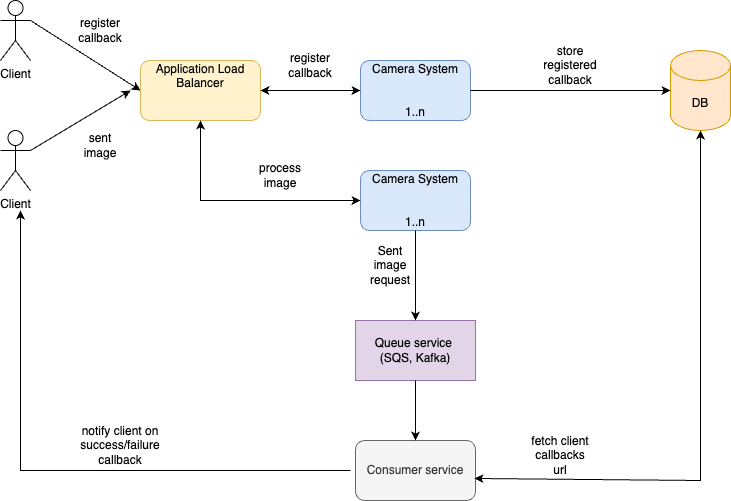

The diagram above was exported from draw.io. Its source (the exported page's mxGraphModel, read from the mxfile embedded in the PNG):
<mxGraphModel dx="954" dy="581" grid="1" gridSize="10" guides="1" tooltips="1" connect="1" arrows="1" fold="1" page="1" pageScale="1" pageWidth="850" pageHeight="1100" math="0" shadow="0">
  <root>
    <mxCell id="0" />
    <mxCell id="1" parent="0" />
    <mxCell id="-Kd_MURs1LkkO6K1NupQ-1" value="Client" style="shape=umlActor;verticalLabelPosition=bottom;verticalAlign=top;html=1;outlineConnect=0;" vertex="1" parent="1">
      <mxGeometry x="100" y="170" width="30" height="60" as="geometry" />
    </mxCell>
    <mxCell id="-Kd_MURs1LkkO6K1NupQ-2" value="Client" style="shape=umlActor;verticalLabelPosition=bottom;verticalAlign=top;html=1;outlineConnect=0;" vertex="1" parent="1">
      <mxGeometry x="100" y="300" width="30" height="60" as="geometry" />
    </mxCell>
    <mxCell id="-Kd_MURs1LkkO6K1NupQ-3" value="Camera System&lt;div&gt;&lt;br&gt;&lt;/div&gt;&lt;div&gt;&lt;br&gt;&lt;/div&gt;&lt;div&gt;1..n&lt;/div&gt;" style="rounded=1;whiteSpace=wrap;html=1;fillColor=#dae8fc;strokeColor=#6c8ebf;" vertex="1" parent="1">
      <mxGeometry x="460" y="230" width="110" height="60" as="geometry" />
    </mxCell>
    <mxCell id="-Kd_MURs1LkkO6K1NupQ-4" value="Application Load Balancer&lt;div&gt;&lt;br&gt;&lt;/div&gt;&lt;div&gt;&lt;br&gt;&lt;/div&gt;" style="rounded=1;whiteSpace=wrap;html=1;fillColor=#fff2cc;strokeColor=#d6b656;" vertex="1" parent="1">
      <mxGeometry x="240" y="230" width="120" height="60" as="geometry" />
    </mxCell>
    <mxCell id="-Kd_MURs1LkkO6K1NupQ-5" value="" style="endArrow=classic;html=1;rounded=0;exitX=1;exitY=0.3333333333333333;exitDx=0;exitDy=0;exitPerimeter=0;entryX=0;entryY=0.5;entryDx=0;entryDy=0;" edge="1" parent="1" source="-Kd_MURs1LkkO6K1NupQ-1" target="-Kd_MURs1LkkO6K1NupQ-4">
      <mxGeometry width="50" height="50" relative="1" as="geometry">
        <mxPoint x="250" y="170" as="sourcePoint" />
        <mxPoint x="300" y="120" as="targetPoint" />
      </mxGeometry>
    </mxCell>
    <mxCell id="-Kd_MURs1LkkO6K1NupQ-6" value="" style="endArrow=classic;html=1;rounded=0;exitX=1;exitY=0.3333333333333333;exitDx=0;exitDy=0;exitPerimeter=0;" edge="1" parent="1" source="-Kd_MURs1LkkO6K1NupQ-2">
      <mxGeometry width="50" height="50" relative="1" as="geometry">
        <mxPoint x="180" y="310" as="sourcePoint" />
        <mxPoint x="230" y="260" as="targetPoint" />
      </mxGeometry>
    </mxCell>
    <mxCell id="-Kd_MURs1LkkO6K1NupQ-9" value="DB" style="shape=cylinder3;whiteSpace=wrap;html=1;boundedLbl=1;backgroundOutline=1;size=15;fillColor=#ffe6cc;strokeColor=#d79b00;" vertex="1" parent="1">
      <mxGeometry x="770" y="220" width="60" height="80" as="geometry" />
    </mxCell>
    <mxCell id="-Kd_MURs1LkkO6K1NupQ-10" value="" style="endArrow=classic;html=1;rounded=0;exitX=1;exitY=0.5;exitDx=0;exitDy=0;entryX=0;entryY=0.5;entryDx=0;entryDy=0;entryPerimeter=0;" edge="1" parent="1" source="-Kd_MURs1LkkO6K1NupQ-3" target="-Kd_MURs1LkkO6K1NupQ-9">
      <mxGeometry width="50" height="50" relative="1" as="geometry">
        <mxPoint x="650" y="180" as="sourcePoint" />
        <mxPoint x="700" y="130" as="targetPoint" />
      </mxGeometry>
    </mxCell>
    <mxCell id="-Kd_MURs1LkkO6K1NupQ-11" value="store registered callback" style="text;html=1;align=center;verticalAlign=middle;whiteSpace=wrap;rounded=0;" vertex="1" parent="1">
      <mxGeometry x="630" y="220" width="80" height="30" as="geometry" />
    </mxCell>
    <mxCell id="-Kd_MURs1LkkO6K1NupQ-12" value="Camera System&lt;div&gt;&lt;br&gt;&lt;/div&gt;&lt;div&gt;&lt;br&gt;&lt;/div&gt;&lt;div&gt;1..n&lt;/div&gt;" style="rounded=1;whiteSpace=wrap;html=1;fillColor=#dae8fc;strokeColor=#6c8ebf;" vertex="1" parent="1">
      <mxGeometry x="460" y="340" width="110" height="60" as="geometry" />
    </mxCell>
    <mxCell id="-Kd_MURs1LkkO6K1NupQ-14" value="register callback" style="text;html=1;align=center;verticalAlign=middle;whiteSpace=wrap;rounded=0;" vertex="1" parent="1">
      <mxGeometry x="380" y="220" width="60" height="30" as="geometry" />
    </mxCell>
    <mxCell id="-Kd_MURs1LkkO6K1NupQ-15" value="register callback" style="text;html=1;align=center;verticalAlign=middle;whiteSpace=wrap;rounded=0;" vertex="1" parent="1">
      <mxGeometry x="170" y="185" width="60" height="30" as="geometry" />
    </mxCell>
    <mxCell id="-Kd_MURs1LkkO6K1NupQ-16" value="sent image" style="text;html=1;align=center;verticalAlign=middle;whiteSpace=wrap;rounded=0;" vertex="1" parent="1">
      <mxGeometry x="170" y="300" width="60" height="30" as="geometry" />
    </mxCell>
    <mxCell id="-Kd_MURs1LkkO6K1NupQ-17" value="process image" style="text;html=1;align=center;verticalAlign=middle;whiteSpace=wrap;rounded=0;" vertex="1" parent="1">
      <mxGeometry x="350" y="330" width="60" height="30" as="geometry" />
    </mxCell>
    <mxCell id="-Kd_MURs1LkkO6K1NupQ-18" value="Queue service&amp;nbsp;&lt;div&gt;(SQS, Kafka)&lt;/div&gt;" style="rounded=0;whiteSpace=wrap;html=1;fillColor=#e1d5e7;strokeColor=#9673a6;" vertex="1" parent="1">
      <mxGeometry x="455" y="490" width="120" height="60" as="geometry" />
    </mxCell>
    <mxCell id="-Kd_MURs1LkkO6K1NupQ-19" value="" style="endArrow=classic;html=1;rounded=0;exitX=0.5;exitY=1;exitDx=0;exitDy=0;entryX=0.5;entryY=0;entryDx=0;entryDy=0;" edge="1" parent="1" source="-Kd_MURs1LkkO6K1NupQ-12" target="-Kd_MURs1LkkO6K1NupQ-18">
      <mxGeometry width="50" height="50" relative="1" as="geometry">
        <mxPoint x="660" y="440" as="sourcePoint" />
        <mxPoint x="710" y="390" as="targetPoint" />
      </mxGeometry>
    </mxCell>
    <mxCell id="-Kd_MURs1LkkO6K1NupQ-20" value="Sent image request" style="text;html=1;align=center;verticalAlign=middle;whiteSpace=wrap;rounded=0;" vertex="1" parent="1">
      <mxGeometry x="460" y="420" width="60" height="30" as="geometry" />
    </mxCell>
    <mxCell id="-Kd_MURs1LkkO6K1NupQ-21" value="" style="endArrow=classic;startArrow=classic;html=1;rounded=0;exitX=1;exitY=0.5;exitDx=0;exitDy=0;entryX=0;entryY=0.5;entryDx=0;entryDy=0;" edge="1" parent="1" source="-Kd_MURs1LkkO6K1NupQ-4" target="-Kd_MURs1LkkO6K1NupQ-3">
      <mxGeometry width="50" height="50" relative="1" as="geometry">
        <mxPoint x="430" y="280" as="sourcePoint" />
        <mxPoint x="480" y="230" as="targetPoint" />
      </mxGeometry>
    </mxCell>
    <mxCell id="-Kd_MURs1LkkO6K1NupQ-22" value="" style="endArrow=classic;startArrow=classic;html=1;rounded=0;entryX=0.5;entryY=1;entryDx=0;entryDy=0;" edge="1" parent="1" source="-Kd_MURs1LkkO6K1NupQ-12" target="-Kd_MURs1LkkO6K1NupQ-4">
      <mxGeometry width="50" height="50" relative="1" as="geometry">
        <mxPoint x="240" y="400" as="sourcePoint" />
        <mxPoint x="290" y="350" as="targetPoint" />
        <Array as="points">
          <mxPoint x="300" y="370" />
        </Array>
      </mxGeometry>
    </mxCell>
    <mxCell id="-Kd_MURs1LkkO6K1NupQ-23" value="Consumer service" style="rounded=1;whiteSpace=wrap;html=1;fillColor=#f5f5f5;fontColor=#333333;strokeColor=#666666;" vertex="1" parent="1">
      <mxGeometry x="455" y="610" width="120" height="60" as="geometry" />
    </mxCell>
    <mxCell id="-Kd_MURs1LkkO6K1NupQ-24" value="" style="endArrow=classic;html=1;rounded=0;entryX=0.5;entryY=0;entryDx=0;entryDy=0;exitX=0.5;exitY=1;exitDx=0;exitDy=0;" edge="1" parent="1" source="-Kd_MURs1LkkO6K1NupQ-18" target="-Kd_MURs1LkkO6K1NupQ-23">
      <mxGeometry width="50" height="50" relative="1" as="geometry">
        <mxPoint x="390" y="630" as="sourcePoint" />
        <mxPoint x="440" y="580" as="targetPoint" />
      </mxGeometry>
    </mxCell>
    <mxCell id="-Kd_MURs1LkkO6K1NupQ-25" value="" style="endArrow=classic;startArrow=classic;html=1;rounded=0;entryX=0.5;entryY=1;entryDx=0;entryDy=0;entryPerimeter=0;exitX=0.992;exitY=0.633;exitDx=0;exitDy=0;exitPerimeter=0;" edge="1" parent="1" source="-Kd_MURs1LkkO6K1NupQ-23" target="-Kd_MURs1LkkO6K1NupQ-9">
      <mxGeometry width="50" height="50" relative="1" as="geometry">
        <mxPoint x="670" y="480" as="sourcePoint" />
        <mxPoint x="720" y="430" as="targetPoint" />
        <Array as="points">
          <mxPoint x="800" y="650" />
        </Array>
      </mxGeometry>
    </mxCell>
    <mxCell id="-Kd_MURs1LkkO6K1NupQ-26" value="fetch client callbacks url" style="text;html=1;align=center;verticalAlign=middle;whiteSpace=wrap;rounded=0;" vertex="1" parent="1">
      <mxGeometry x="630" y="610" width="60" height="30" as="geometry" />
    </mxCell>
    <mxCell id="-Kd_MURs1LkkO6K1NupQ-27" value="" style="endArrow=classic;html=1;rounded=0;" edge="1" parent="1">
      <mxGeometry width="50" height="50" relative="1" as="geometry">
        <mxPoint x="450" y="640" as="sourcePoint" />
        <mxPoint x="120" y="380" as="targetPoint" />
        <Array as="points">
          <mxPoint x="120" y="640" />
        </Array>
      </mxGeometry>
    </mxCell>
    <mxCell id="-Kd_MURs1LkkO6K1NupQ-28" value="notify client on success/failure callback" style="text;html=1;align=center;verticalAlign=middle;whiteSpace=wrap;rounded=0;" vertex="1" parent="1">
      <mxGeometry x="190" y="600" width="60" height="30" as="geometry" />
    </mxCell>
  </root>
</mxGraphModel>